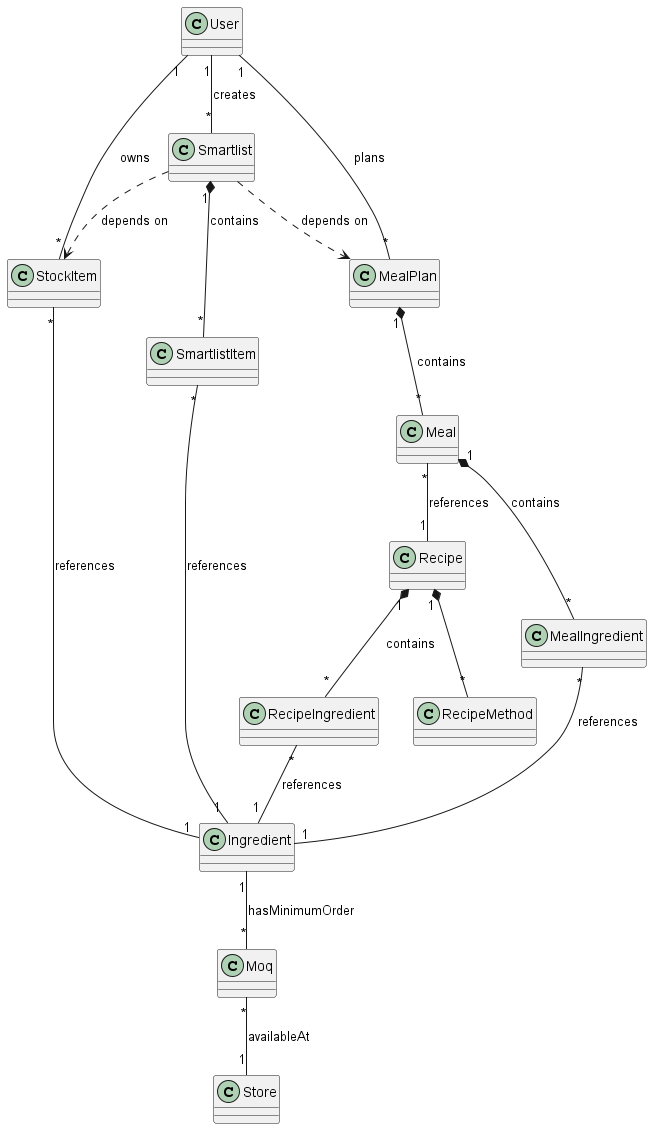

The diagram above was rendered by PlantUML. Its source (embedded in the PNG):
@startuml

class User {
}

class Ingredient {
}

class RecipeIngredient {
}

class RecipeMethod {
}

class SmartlistItem {
}

class StockItem {
}

class Recipe {
}

class Smartlist {
}

class Meal {
}

class MealPlan {
}

class MealIngredient {
}

class Store {
}

class Moq {
}

User "1" -- "*" Smartlist : creates
User "1" -- "*" MealPlan : plans
User "1" -- "*" StockItem : owns

StockItem "*" -- "1" Ingredient : references

Smartlist "1" *-- "*" SmartlistItem : contains
SmartlistItem "*" -- "1" Ingredient : references

Recipe "1" *-- "*" RecipeIngredient : contains
RecipeIngredient "*" -- "1" Ingredient : references
Recipe "1" *-- "*" RecipeMethod

MealPlan "1"*--"*" Meal : contains
Meal "1" *-- "*" MealIngredient : contains
MealIngredient "*" -- "1" Ingredient : references
Meal "*" -- "1" Recipe : references
Ingredient "1" -- "*" Moq : hasMinimumOrder
Moq "*" -- "1" Store : availableAt

Smartlist ..> MealPlan : depends on
Smartlist ..> StockItem : depends on

@enduml